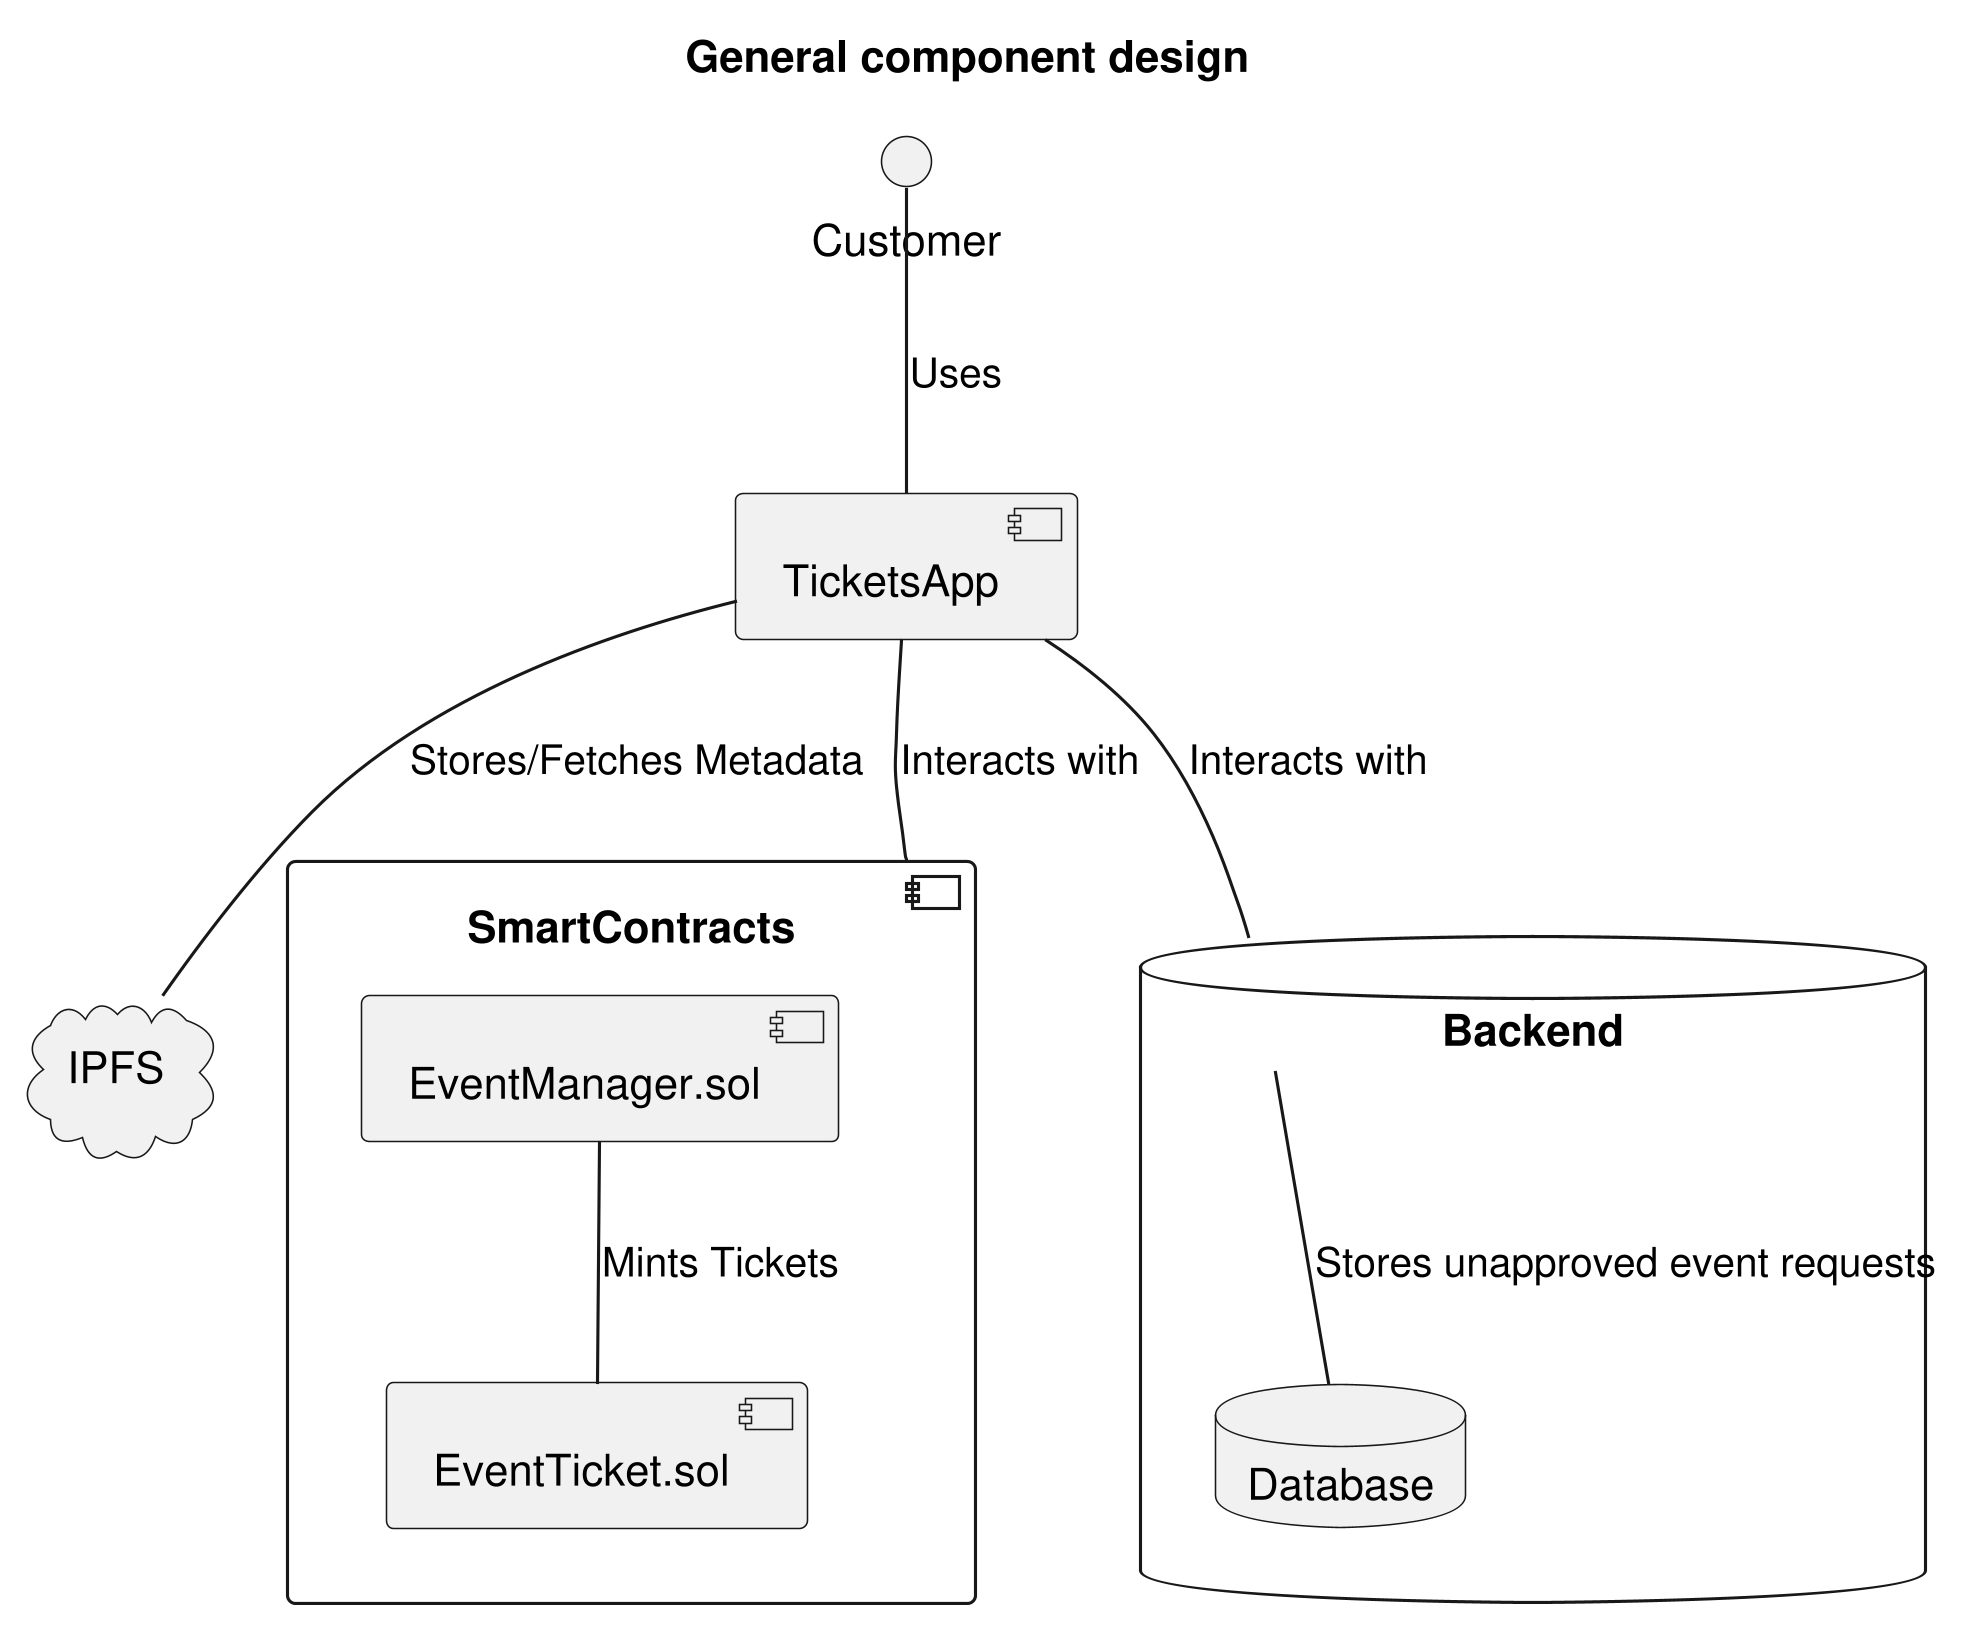

The diagram above was rendered by PlantUML. Its source (embedded in the PNG):
@startuml
skinparam Dpi 300
title General component design

() Customer

component TicketsApp {
}

component SmartContracts {
  [EventManager.sol]
  [EventTicket.sol]
}

database Backend {
  database Database
}

cloud IPFS

[Customer] -- TicketsApp : Uses

TicketsApp -- SmartContracts : Interacts with
TicketsApp -- IPFS : Stores/Fetches Metadata
TicketsApp -- Backend : Interacts with
Backend -- Database : Stores unapproved event requests

[EventManager.sol] -- [EventTicket.sol] : Mints Tickets
@enduml